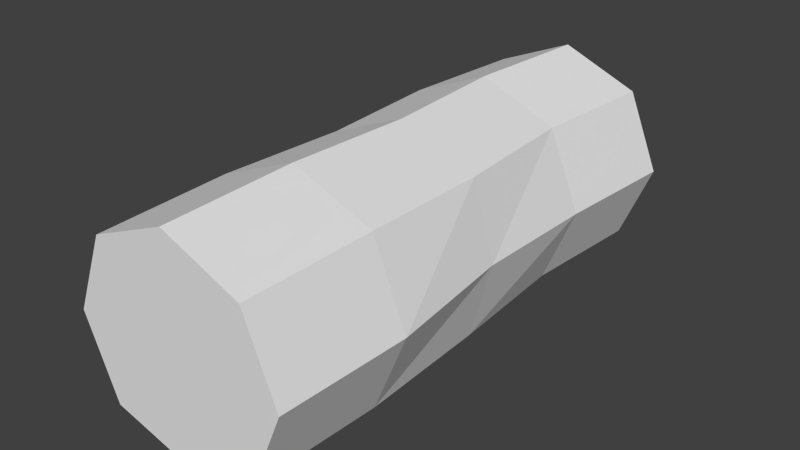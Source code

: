 # Source: Log1.blend  (saved by Blender 2.76.0; exported with 4.5.12 LTS)
import bpy
from mathutils import Matrix  # noqa: F401  (used for matrix-valued properties, if any)

bpy.ops.wm.read_factory_settings(use_empty=True)
scene = bpy.context.scene
scene.name = 'Scene'

# ---- collections
col_collection_1 = bpy.data.collections.new('Collection 1'); scene.collection.children.link(col_collection_1)

# ---- materials (node trees are filled in below, after node groups)
mat_material = bpy.data.materials.new('Material')
mat_material.alpha_threshold = 0.0
mat_material.use_transparent_shadow = False
mat_material.roughness = 0.5

# ---- material node trees

# ---- world
world_world = bpy.data.worlds.new('World'); scene.world = world_world
world_world.color = (0.05088, 0.05088, 0.05088)
world_world.use_sun_shadow = False
world_world.sun_shadow_jitter_overblur = 0.0
world_world.cycles.sampling_method = 'MANUAL'
world_world.cycles.sample_map_resolution = 256

# ---- meshes
me_cylinder = bpy.data.meshes.new('Cylinder')
me_cylinder.from_pydata([(0.0, 1.0, -2.401), (0.0, 1.0, 2.401), (0.7071, 0.7071, -2.401), (0.7071, 0.7071, 2.401), (1.0, 6.24e-08, -2.401), (1.0, -1.499e-07, 2.401), (0.7071, -0.7071, -2.401), (0.7071, -0.7071, 2.401), (-0.01709, -0.8846, -2.401), (-0.01709, -0.8846, 2.401), (-0.7071, -0.7071, -2.401), (-0.7071, -0.7071, 2.401), (-1.0, 1.183e-07, -2.401), (-1.0, -9.406e-08, 2.401), (-0.7071, 0.7071, -2.401), (-0.7071, 0.7071, 2.401), (-0.08317, 1.0, -1.2), (0.0, 1.0, -1.042e-07), (7.666e-05, 1.035, 1.2), (0.7326, 0.732, 1.2), (0.7071, 0.7071, -7.326e-08), (0.6239, 0.7071, -1.2), (1.036, -0.0005175, 1.2), (0.9234, 0.02967, 0.027), (0.9168, 9.313e-09, -1.2), (0.7326, -0.733, 1.2), (0.7071, -0.7071, 7.631e-08), (0.6239, -0.7071, -1.2), (-0.01763, -0.9169, 1.2), (-0.01709, -0.8846, 9.509e-08), (-0.1003, -0.8846, -1.2), (-0.7324, -0.733, 1.2), (-0.7071, -0.7071, 7.631e-08), (-0.7903, -0.7071, -1.2), (-1.036, -0.0005175, 1.2), (-1.0, 1.211e-08, 1.525e-09), (-1.083, 6.519e-08, -1.2), (-0.7324, 0.732, 1.2), (-0.7071, 0.7071, -7.326e-08), (-0.7903, 0.7071, -1.2)], [], [(18, 1, 3, 19), (19, 3, 5, 22), (22, 5, 7, 25), (25, 7, 9, 28), (28, 9, 11, 31), (31, 11, 13, 34), (3, 1, 15, 13, 11, 9, 7, 5), (37, 15, 1, 18), (34, 13, 15, 37), (0, 2, 4, 6, 8, 10, 12, 14), (12, 36, 39, 14), (36, 35, 38, 39), (35, 34, 37, 38), (14, 39, 16, 0), (39, 38, 17, 16), (38, 37, 18, 17), (10, 33, 36, 12), (33, 32, 35, 36), (32, 31, 34, 35), (8, 30, 33, 10), (30, 29, 32, 33), (29, 28, 31, 32), (6, 27, 30, 8), (27, 26, 29, 30), (26, 25, 28, 29), (4, 24, 27, 6), (24, 23, 26, 27), (23, 22, 25, 26), (2, 21, 24, 4), (21, 20, 23, 24), (20, 19, 22, 23), (0, 16, 21, 2), (16, 17, 20, 21), (17, 18, 19, 20)])
_uv = me_cylinder.uv_layers.new(name='UVMap')
_uv.uv.foreach_set('vector', [0.5453, 0.798, 0.7223, 0.7955, 0.7248, 0.9095, 0.5463, 0.9149, 0.5458, 0.0001364, 0.7248, 0.003876, 0.7236, 0.1179, 0.5473, 0.117, 0.5473, 0.117, 0.7236, 0.1179, 0.723, 0.2332, 0.5455, 0.2316, 0.5455, 0.2316, 0.723, 0.2332, 0.7223, 0.3451, 0.5449, 0.3442, 0.5449, 0.3442, 0.7223, 0.3451, 0.7218, 0.452, 0.5444, 0.4516, 0.5444, 0.4516, 0.7218, 0.452, 0.7214, 0.567, 0.5443, 0.5669, 0.9999, 0.1945, 0.9194, 0.275, 0.8055, 0.275, 0.725, 0.1945, 0.725, 0.08063, 0.8098, 0.01696, 0.9194, 0.0001364, 0.9999, 0.08063, 0.5446, 0.6823, 0.7214, 0.6815, 0.7223, 0.7955, 0.5453, 0.798, 0.5443, 0.5669, 0.7214, 0.567, 0.7214, 0.6815, 0.5446, 0.6823, 0.9194, 0.2752, 0.9999, 0.3557, 0.9999, 0.4696, 0.9194, 0.5501, 0.8098, 0.5332, 0.725, 0.4696, 0.725, 0.3557, 0.8055, 0.2752, 0.01222, 0.5686, 0.1883, 0.5675, 0.1887, 0.677, 0.01247, 0.6839, 0.1883, 0.5675, 0.3659, 0.5668, 0.3664, 0.683, 0.1887, 0.677, 0.3659, 0.5668, 0.5443, 0.5669, 0.5446, 0.6823, 0.3664, 0.683, 0.01247, 0.6839, 0.1887, 0.677, 0.1888, 0.7886, 0.01087, 0.7979, 0.1887, 0.677, 0.3664, 0.683, 0.3676, 0.7982, 0.1888, 0.7886, 0.3664, 0.683, 0.5446, 0.6823, 0.5453, 0.798, 0.3676, 0.7982, 0.01071, 0.4532, 0.1876, 0.4576, 0.1883, 0.5675, 0.01222, 0.5686, 0.1876, 0.4576, 0.3656, 0.4504, 0.3659, 0.5668, 0.1883, 0.5675, 0.3656, 0.4504, 0.5444, 0.4516, 0.5443, 0.5669, 0.3659, 0.5668, 0.006888, 0.3468, 0.1866, 0.3527, 0.1876, 0.4576, 0.01071, 0.4532, 0.1866, 0.3527, 0.367, 0.3428, 0.3656, 0.4504, 0.1876, 0.4576, 0.367, 0.3428, 0.5449, 0.3442, 0.5444, 0.4516, 0.3656, 0.4504, 0.002243, 0.2358, 0.1852, 0.2392, 0.1866, 0.3527, 0.006888, 0.3468, 0.1852, 0.2392, 0.3685, 0.2309, 0.367, 0.3428, 0.1866, 0.3527, 0.3685, 0.2309, 0.5455, 0.2316, 0.5449, 0.3442, 0.367, 0.3428, 0.0001364, 0.1209, 0.1836, 0.1213, 0.1852, 0.2392, 0.002243, 0.2358, 0.1836, 0.1213, 0.3717, 0.1147, 0.3685, 0.2309, 0.1852, 0.2392, 0.3717, 0.1147, 0.5473, 0.117, 0.5455, 0.2316, 0.3685, 0.2309, 0.002732, 0.005911, 0.1841, 0.004377, 0.1836, 0.1213, 0.0001364, 0.1209, 0.1841, 0.004377, 0.3658, 0.007345, 0.3717, 0.1147, 0.1836, 0.1213, 0.3658, 0.007345, 0.5458, 0.0001364, 0.5473, 0.117, 0.3717, 0.1147, 0.01087, 0.7979, 0.1888, 0.7886, 0.1886, 0.902, 0.009818, 0.9118, 0.1888, 0.7886, 0.3676, 0.7982, 0.3676, 0.9126, 0.1886, 0.902, 0.3676, 0.7982, 0.5453, 0.798, 0.5463, 0.9149, 0.3676, 0.9126])
me_cylinder.materials.append(mat_material)
me_cylinder.use_remesh_preserve_volume = False
me_cylinder.use_remesh_preserve_attributes = False
me_cylinder.use_mirror_vertex_groups = False
me_cylinder.use_paint_bone_selection = False
me_cylinder.use_paint_mask = True
me_cylinder.update()

# ---- objects
ob_cylinder = bpy.data.objects.new('Cylinder', me_cylinder)

# ---- transforms, parenting, visibility, modifiers, constraints
ob_cylinder.location = (0.0, 0.0, 0.1034)
ob_cylinder.rotation_euler = (1.571, -0.0, 0.0)
ob_cylinder.scale = (0.08083, 0.08083, 0.08083)
ob_cylinder.lineart.crease_threshold = 0.0

# ---- collection membership
col_collection_1.objects.link(ob_cylinder)

# ---- scene / render settings (as saved in the file)
scene.frame_start = 1; scene.frame_end = 250; scene.frame_set(1)
scene.render.engine = 'BLENDER_EEVEE_NEXT'
scene.render.resolution_percentage = 50
scene.render.dither_intensity = 0.0
scene.cycles.use_denoising = False
scene.cycles.samples = 10
scene.cycles.sampling_pattern = 'TABULATED_SOBOL'
scene.cycles.light_sampling_threshold = 0.0
scene.cycles.use_adaptive_sampling = False
scene.cycles.use_light_tree = False
scene.cycles.blur_glossy = 0.0
scene.cycles.pixel_filter_type = 'GAUSSIAN'
scene.cycles.sample_clamp_indirect = 0.0
scene.view_settings.view_transform = 'Standard'
bpy.context.view_layer.update()

# ---- added for rendering (the .blend has no active camera and no usable light): camera, sun
cam_auto = bpy.data.cameras.new('AutoCamera')
cam_auto.lens = 50.0
cam_auto.sensor_width = 36.0
cam_auto.clip_end = 1000.0
ob_auto_camera = bpy.data.objects.new('AutoCamera', cam_auto)
scene.collection.objects.link(ob_auto_camera)
ob_auto_camera.location = (0.416904, -0.502574, 0.443192)
ob_auto_camera.rotation_euler = (1.09748, -7.21219e-08, 0.694738)
scene.camera = ob_auto_camera
light_auto_sun = bpy.data.lights.new('AutoSun', 'SUN')
light_auto_sun.energy = 3.0
light_auto_sun.angle = 0.0523599
ob_auto_sun = bpy.data.objects.new('AutoSun', light_auto_sun)
scene.collection.objects.link(ob_auto_sun)
ob_auto_sun.rotation_euler = (0.872665, 0.174533, 0.523599)
bpy.context.view_layer.update()
